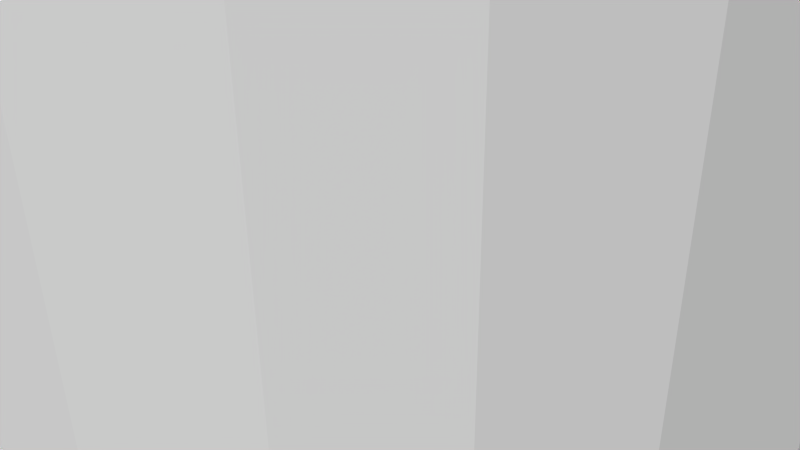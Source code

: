 # Source: 12364.blend  (saved by Blender 2.72.0; exported with 4.5.12 LTS)
import bpy
from mathutils import Matrix  # noqa: F401  (used for matrix-valued properties, if any)

bpy.ops.wm.read_factory_settings(use_empty=True)
scene = bpy.context.scene
scene.name = 'Scene'

# ---- collections
col_collection_1 = bpy.data.collections.new('Collection 1'); scene.collection.children.link(col_collection_1)

# ---- materials (node trees are filled in below, after node groups)
mat_material = bpy.data.materials.new('Material')
mat_material.alpha_threshold = 0.0
mat_material.use_transparent_shadow = False
mat_material.diffuse_color = (1.0, 1.0, 1.0, 1.0)
mat_material.specular_color = (0.902, 0.902, 0.902)
mat_material.roughness = 0.5

# ---- material node trees

# ---- world
world_world = bpy.data.worlds.new('World'); scene.world = world_world
world_world.color = (0.05088, 0.05088, 0.05088)
world_world.use_sun_shadow = False
world_world.sun_shadow_jitter_overblur = 0.0
world_world.cycles.sampling_method = 'MANUAL'
world_world.cycles.sample_map_resolution = 256

# ---- cameras
cam_camera = bpy.data.cameras.new('Camera')
cam_camera.clip_end = 100.0
cam_camera.lens = 35.0
cam_camera.sensor_width = 32.0
cam_camera.sensor_height = 18.0
cam_camera.ortho_scale = 7.314
cam_camera.dof.focus_distance = 0.0
cam_camera.dof.aperture_fstop = 128.0

# ---- meshes
me_rob_12364 = bpy.data.meshes.new('ROB-12364')
me_rob_12364.from_pydata([(4.534, 101.6, 3.353), (5.105, 101.6, 3.776), (5.035, 101.6, 2.539), (5.67, 101.6, 2.859), (5.392, 101.6, 1.651), (6.072, 101.6, 1.859), (5.593, 101.6, 0.7162), (6.299, 101.6, 0.8066), (5.634, 101.6, -0.2393), (6.344, 101.6, -0.2695), (5.512, 101.6, -1.188), (6.207, 101.6, -1.338), (5.232, 101.6, -2.102), (5.892, 101.6, -2.368), (4.802, 101.6, -2.956), (5.407, 101.6, -3.329), (4.233, 101.6, -3.725), (4.767, 101.6, -4.195), (3.542, 101.6, -4.387), (3.989, 101.6, -4.941), (2.75, 101.6, -4.923), (3.097, 101.6, -5.544), (1.879, 101.6, -5.317), (2.115, 101.6, -5.987), (0.953, 101.6, -5.558), (1.073, 101.6, -6.259), (-4.768e-07, 101.6, -5.639), (-4.768e-07, 101.6, -6.35), (-0.953, 101.6, -5.558), (-1.073, 101.6, -6.259), (-1.879, 101.6, -5.317), (-2.115, 101.6, -5.987), (-2.75, 101.6, -4.923), (-3.097, 101.6, -5.544), (-3.542, 101.6, -4.387), (-3.989, 101.6, -4.941), (-4.233, 101.6, -3.725), (-4.767, 101.6, -4.195), (-4.802, 101.6, -2.956), (-5.407, 101.6, -3.329), (-5.232, 101.6, -2.102), (-5.892, 101.6, -2.368), (-5.512, 101.6, -1.188), (-6.207, 101.6, -1.338), (-5.634, 101.6, -0.2393), (-6.344, 101.6, -0.2695), (-5.593, 101.6, 0.7162), (-6.299, 101.6, 0.8066), (-5.392, 101.6, 1.651), (-6.072, 101.6, 1.859), (-5.035, 101.6, 2.539), (-5.67, 101.6, 2.859), (-4.534, 101.6, 3.353), (-5.105, 101.6, 3.776), (-3.902, 101.6, 4.071), (-4.394, 101.6, 4.584), (-3.158, 101.6, 4.672), (-3.556, 101.6, 5.261), (-2.323, 101.6, 5.138), (-2.616, 101.6, 5.786), (-1.421, 101.6, 5.457), (-1.6, 101.6, 6.145), (-0.4782, 101.6, 5.618), (-0.5385, 101.6, 6.327), (0.4782, 101.6, 5.618), (0.5385, 101.6, 6.327), (1.421, 101.6, 5.457), (1.6, 101.6, 6.145), (2.323, 101.6, 5.138), (2.616, 101.6, 5.786), (3.158, 101.6, 4.672), (3.556, 101.6, 5.261), (3.902, 101.6, 4.071), (4.394, 101.6, 4.584), (3.542, -101.6, -4.387), (3.989, -101.6, -4.941), (4.233, -101.6, -3.725), (4.767, -101.6, -4.195), (4.802, -101.6, -2.956), (5.407, -101.6, -3.329), (5.232, -101.6, -2.102), (5.892, -101.6, -2.368), (5.512, -101.6, -1.188), (6.207, -101.6, -1.338), (5.634, -101.6, -0.2393), (6.344, -101.6, -0.2695), (5.593, -101.6, 0.7162), (6.299, -101.6, 0.8066), (5.392, -101.6, 1.651), (6.072, -101.6, 1.859), (5.035, -101.6, 2.539), (5.67, -101.6, 2.859), (4.534, -101.6, 3.353), (5.105, -101.6, 3.776), (3.902, -101.6, 4.071), (4.394, -101.6, 4.584), (3.158, -101.6, 4.672), (3.556, -101.6, 5.261), (2.323, -101.6, 5.138), (2.616, -101.6, 5.786), (1.421, -101.6, 5.457), (1.6, -101.6, 6.145), (0.4782, -101.6, 5.618), (0.5385, -101.6, 6.327), (-0.4782, -101.6, 5.618), (-0.5385, -101.6, 6.327), (-1.421, -101.6, 5.457), (-1.6, -101.6, 6.145), (-2.323, -101.6, 5.138), (-2.616, -101.6, 5.786), (-3.158, -101.6, 4.672), (-3.556, -101.6, 5.261), (-3.902, -101.6, 4.071), (-4.394, -101.6, 4.584), (-4.534, -101.6, 3.353), (-5.105, -101.6, 3.776), (-5.035, -101.6, 2.539), (-5.67, -101.6, 2.859), (-5.392, -101.6, 1.651), (-6.072, -101.6, 1.859), (-5.593, -101.6, 0.7162), (-6.299, -101.6, 0.8066), (-5.634, -101.6, -0.2393), (-6.344, -101.6, -0.2695), (-5.512, -101.6, -1.188), (-6.207, -101.6, -1.338), (-5.232, -101.6, -2.102), (-5.892, -101.6, -2.368), (-4.802, -101.6, -2.956), (-5.407, -101.6, -3.329), (-4.233, -101.6, -3.725), (-4.767, -101.6, -4.195), (-3.542, -101.6, -4.387), (-3.989, -101.6, -4.941), (-2.75, -101.6, -4.923), (-3.097, -101.6, -5.544), (-1.879, -101.6, -5.317), (-2.115, -101.6, -5.987), (-0.953, -101.6, -5.558), (-1.073, -101.6, -6.259), (-4.768e-07, -101.6, -5.639), (-4.768e-07, -101.6, -6.35), (0.953, -101.6, -5.558), (1.073, -101.6, -6.259), (1.879, -101.6, -5.317), (2.115, -101.6, -5.987), (2.75, -101.6, -4.923), (3.097, -101.6, -5.544)], [], [(91, 3, 1, 93), (109, 59, 57, 111), (121, 47, 45, 123), (89, 5, 3, 91), (106, 60, 62, 104), (125, 43, 41, 127), (135, 33, 31, 137), (139, 29, 27, 141), (84, 8, 10, 82), (101, 103, 105, 104, 102, 100), (92, 0, 2, 90), (116, 50, 52, 114), (119, 49, 47, 121), (99, 69, 67, 101), (81, 13, 11, 83), (57, 59, 58, 56, 55), (144, 22, 24, 142), (128, 38, 40, 126), (102, 64, 66, 100), (111, 57, 55, 113), (117, 51, 49, 119), (83, 11, 9, 85), (140, 26, 28, 138), (96, 70, 72, 94), (136, 30, 32, 134), (75, 19, 17, 77), (126, 40, 42, 124), (88, 4, 6, 86), (64, 102, 104, 62), (134, 32, 34, 132), (146, 20, 22, 144), (113, 55, 53, 115), (131, 37, 35, 133), (77, 79, 81, 83, 85, 87, 89, 91, 93, 95, 97, 99, 101, 100, 98, 96, 94, 92, 90, 88, 86, 84, 82, 80, 78, 76, 74, 146, 144, 142, 140, 138, 136, 134, 132, 130, 128, 126, 124, 122, 120, 118, 116, 114, 112, 110, 108, 106, 104, 105, 107, 109, 111, 113, 115, 117, 119, 121, 123, 125, 127, 129, 131, 133, 135, 137, 139, 141, 143, 145, 147, 75), (110, 56, 58, 108), (105, 103, 65, 63), (112, 54, 56, 110), (74, 18, 20, 146), (137, 31, 29, 139), (123, 45, 43, 125), (94, 72, 0, 92), (143, 25, 23, 145), (100, 66, 68, 98), (124, 42, 44, 122), (77, 17, 15, 79), (129, 39, 37, 131), (114, 52, 54, 112), (132, 34, 36, 130), (120, 46, 48, 118), (142, 24, 26, 140), (78, 14, 16, 76), (76, 16, 18, 74), (86, 6, 8, 84), (97, 71, 69, 99), (145, 23, 21, 147), (90, 2, 4, 88), (105, 63, 61, 107), (80, 12, 14, 78), (133, 35, 33, 135), (141, 27, 25, 143), (127, 41, 39, 129), (93, 1, 73, 95), (130, 36, 38, 128), (82, 10, 12, 80), (122, 44, 46, 120), (45, 47, 49, 51, 53, 55, 56, 54, 52, 50, 48, 46, 44, 42, 40, 38, 36, 34, 32, 30, 28, 26, 24, 22, 20, 18, 16, 14, 12, 10, 8, 6, 4, 2, 0, 72, 70, 68, 66, 64, 62, 60, 58, 59, 61, 63, 65, 67, 69, 71, 73, 1, 3, 5, 7, 9, 11, 13, 15, 17, 19, 21, 23, 25, 27, 29, 31, 33, 35, 37, 39, 41, 43), (115, 53, 51, 117), (87, 7, 5, 89), (107, 61, 59, 109), (118, 48, 50, 116), (98, 68, 70, 96), (95, 73, 71, 97), (147, 21, 19, 75), (108, 58, 60, 106), (138, 28, 30, 136), (85, 9, 7, 87), (79, 15, 13, 81), (101, 67, 65, 103)])
me_rob_12364.materials.append(mat_material)
me_rob_12364.use_remesh_preserve_volume = False
me_rob_12364.use_remesh_preserve_attributes = False
me_rob_12364.use_mirror_vertex_groups = False
me_rob_12364.update()

# ---- objects
ob_rob_12364 = bpy.data.objects.new('ROB-12364', me_rob_12364)
ob_camera = bpy.data.objects.new('Camera', cam_camera)

# ---- transforms, parenting, visibility, modifiers, constraints
ob_rob_12364.location = (0.0, 0.0, 0.0)
ob_rob_12364.rotation_euler = (1.571, -0.0, 0.0)
ob_rob_12364.lineart.crease_threshold = 0.0
ob_camera.location = (7.481, -6.508, 5.344)
ob_camera.rotation_euler = (1.109, 0.01082, 0.8149)
ob_camera.lock_rotations_4d = False
ob_camera.empty_display_type = 'ARROWS'
ob_camera.color = (0.0, 0.0, 0.0, 0.0)
ob_camera.display_type = 'WIRE'
ob_camera.lineart.crease_threshold = 0.0

# ---- collection membership
col_collection_1.objects.link(ob_rob_12364)
col_collection_1.objects.link(ob_camera)

# ---- scene / render settings (as saved in the file)
scene.camera = ob_camera
scene.frame_start = 1; scene.frame_end = 250; scene.frame_set(1)
scene.render.engine = 'BLENDER_EEVEE_NEXT'
scene.render.resolution_percentage = 50
scene.render.dither_intensity = 0.0
scene.cycles.use_denoising = False
scene.cycles.samples = 10
scene.cycles.sampling_pattern = 'TABULATED_SOBOL'
scene.cycles.light_sampling_threshold = 0.0
scene.cycles.use_adaptive_sampling = False
scene.cycles.use_light_tree = False
scene.cycles.blur_glossy = 0.0
scene.cycles.pixel_filter_type = 'GAUSSIAN'
scene.cycles.sample_clamp_indirect = 0.0
scene.view_settings.view_transform = 'Raw'
bpy.context.view_layer.update()

# ---- added for rendering (the .blend has no usable light): sun
light_auto_sun = bpy.data.lights.new('AutoSun', 'SUN')
light_auto_sun.energy = 3.0
light_auto_sun.angle = 0.0523599
ob_auto_sun = bpy.data.objects.new('AutoSun', light_auto_sun)
scene.collection.objects.link(ob_auto_sun)
ob_auto_sun.rotation_euler = (0.872665, 0.174533, 0.523599)
bpy.context.view_layer.update()
